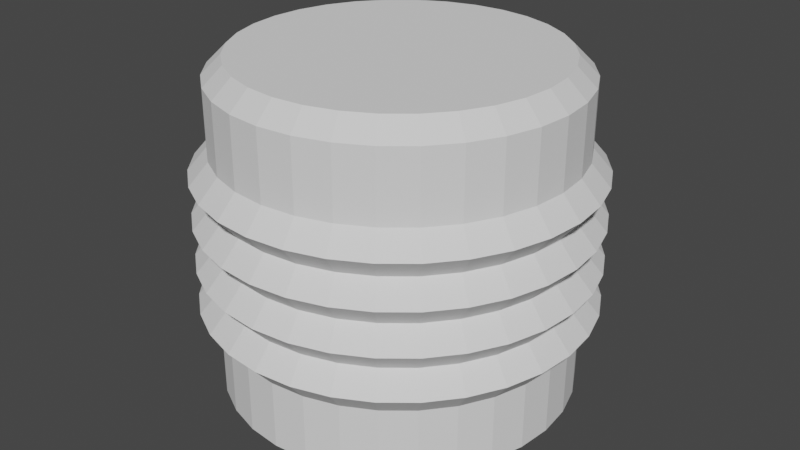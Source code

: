 # Source: SquishyPump.blend  (saved by Blender 3.1.7; exported with 4.5.12 LTS)
import bpy
from mathutils import Matrix  # noqa: F401  (used for matrix-valued properties, if any)

bpy.ops.wm.read_factory_settings(use_empty=True)
scene = bpy.context.scene
scene.name = 'Scene'

# ---- collections
col_collection = bpy.data.collections.new('Collection'); scene.collection.children.link(col_collection)

# ---- world
world_world = bpy.data.worlds.new('World'); scene.world = world_world
world_world.use_nodes = True; world_world.node_tree.nodes.clear()
_N = world_world.node_tree.nodes; _L = world_world.node_tree.links
n0 = _N.new('ShaderNodeOutputWorld'); n0.name = 'World Output'; n0.location = (300, 300)
n1 = _N.new('ShaderNodeBackground'); n1.name = 'Background'; n1.location = (10, 300)
n1.inputs[0].default_value = (0.05088, 0.05088, 0.05088, 1.0)
_L.new(n1.outputs[0], n0.inputs[0])
n0.is_active_output = True
world_world.color = (0.05088, 0.05088, 0.05088)
world_world.use_sun_shadow = False
world_world.sun_shadow_jitter_overblur = 0.0

# ---- meshes
me_cylinder = bpy.data.meshes.new('Cylinder')
me_cylinder.from_pydata([(0.0, 1.0, 1.008), (0.1951, 0.9808, 1.008), (0.3827, 0.9239, 1.008), (0.5556, 0.8315, 1.008), (0.7071, 0.7071, 1.008), (0.8315, 0.5556, 1.008), (0.9239, 0.3827, 1.008), (0.9808, 0.1951, 1.008), (1.0, -4.371e-08, 1.008), (0.9808, -0.1951, 1.008), (0.9239, -0.3827, 1.008), (0.8315, -0.5556, 1.008), (0.7071, -0.7071, 1.008), (0.5556, -0.8315, 1.008), (0.3827, -0.9239, 1.008), (0.1951, -0.9808, 1.008), (-8.742e-08, -1.0, 1.008), (-0.1951, -0.9808, 1.008), (-0.3827, -0.9239, 1.008), (-0.5556, -0.8315, 1.008), (-0.7071, -0.7071, 1.008), (-0.8315, -0.5556, 1.008), (-0.9239, -0.3827, 1.008), (-0.9808, -0.1951, 1.008), (-1.0, 1.192e-08, 1.008), (-0.9808, 0.1951, 1.008), (-0.9239, 0.3827, 1.008), (-0.8315, 0.5556, 1.008), (-0.7071, 0.7071, 1.008), (-0.5556, 0.8315, 1.008), (-0.3827, 0.9239, 1.008), (-0.1951, 0.9808, 1.008), (0.0, 1.0, 1.505), (0.1951, 0.9808, 1.505), (0.3827, 0.9239, 1.505), (0.5556, 0.8315, 1.505), (0.7071, 0.7071, 1.505), (0.8315, 0.5556, 1.505), (0.9239, 0.3827, 1.505), (0.9808, 0.1951, 1.505), (1.0, -4.371e-08, 1.505), (0.9808, -0.1951, 1.505), (0.9239, -0.3827, 1.505), (0.8315, -0.5556, 1.505), (0.7071, -0.7071, 1.505), (0.5556, -0.8315, 1.505), (0.3827, -0.9239, 1.505), (0.1951, -0.9808, 1.505), (-8.742e-08, -1.0, 1.505), (-0.1951, -0.9808, 1.505), (-0.3827, -0.9239, 1.505), (-0.5556, -0.8315, 1.505), (-0.7071, -0.7071, 1.505), (-0.8315, -0.5556, 1.505), (-0.9239, -0.3827, 1.505), (-0.9808, -0.1951, 1.505), (-1.0, 1.192e-08, 1.505), (-0.9808, 0.1951, 1.505), (-0.9239, 0.3827, 1.505), (-0.8315, 0.5556, 1.505), (-0.7071, 0.7071, 1.505), (-0.5556, 0.8315, 1.505), (-0.3827, 0.9239, 1.505), (-0.1951, 0.9808, 1.505), (0.1951, 0.9808, 0.5117), (0.3827, 0.9239, 0.5117), (0.5556, 0.8315, 0.5117), (0.7071, 0.7071, 0.5117), (0.8315, 0.5556, 0.5117), (0.9239, 0.3827, 0.5117), (0.9808, 0.1951, 0.5117), (1.0, -4.371e-08, 0.5117), (0.9808, -0.1951, 0.5117), (0.9239, -0.3827, 0.5117), (0.8315, -0.5556, 0.5117), (0.7071, -0.7071, 0.5117), (0.5556, -0.8315, 0.5117), (0.3827, -0.9239, 0.5117), (0.1951, -0.9808, 0.5117), (-8.742e-08, -1.0, 0.5117), (-0.1951, -0.9808, 0.5117), (-0.3827, -0.9239, 0.5117), (-0.5556, -0.8315, 0.5117), (-0.7071, -0.7071, 0.5117), (-0.8315, -0.5556, 0.5117), (-0.9239, -0.3827, 0.5117), (-0.9808, -0.1951, 0.5117), (-1.0, 1.192e-08, 0.5117), (-0.9808, 0.1951, 0.5117), (-0.9239, 0.3827, 0.5117), (-0.8315, 0.5556, 0.5117), (-0.7071, 0.7071, 0.5117), (-0.5556, 0.8315, 0.5117), (-0.3827, 0.9239, 0.5117), (-0.1951, 0.9808, 0.5117), (0.0, 1.0, 0.5117), (0.0, 1.0, 0.76), (0.1951, 0.9808, 0.76), (0.3827, 0.9239, 0.76), (0.5556, 0.8315, 0.76), (0.7071, 0.7071, 0.76), (0.8315, 0.5556, 0.76), (0.9239, 0.3827, 0.76), (0.9808, 0.1951, 0.76), (1.0, -4.371e-08, 0.76), (0.9808, -0.1951, 0.76), (0.9239, -0.3827, 0.76), (0.8315, -0.5556, 0.76), (0.7071, -0.7071, 0.76), (0.5556, -0.8315, 0.76), (0.3827, -0.9239, 0.76), (0.1951, -0.9808, 0.76), (-8.742e-08, -1.0, 0.76), (-0.1951, -0.9808, 0.76), (-0.3827, -0.9239, 0.76), (-0.5556, -0.8315, 0.76), (-0.7071, -0.7071, 0.76), (-0.8315, -0.5556, 0.76), (-0.9239, -0.3827, 0.76), (-0.9808, -0.1951, 0.76), (-1.0, 1.192e-08, 0.76), (-0.9808, 0.1951, 0.76), (-0.9239, 0.3827, 0.76), (-0.8315, 0.5556, 0.76), (-0.7071, 0.7071, 0.76), (-0.5556, 0.8315, 0.76), (-0.3827, 0.9239, 0.76), (-0.1951, 0.9808, 0.76), (0.1951, 0.9808, 1.257), (0.3827, 0.9239, 1.257), (0.5556, 0.8315, 1.257), (0.7071, 0.7071, 1.257), (0.8315, 0.5556, 1.257), (0.9239, 0.3827, 1.257), (0.9808, 0.1951, 1.257), (1.0, -4.371e-08, 1.257), (0.9808, -0.1951, 1.257), (0.9239, -0.3827, 1.257), (0.8315, -0.5556, 1.257), (0.7071, -0.7071, 1.257), (0.5556, -0.8315, 1.257), (0.3827, -0.9239, 1.257), (0.1951, -0.9808, 1.257), (-8.742e-08, -1.0, 1.257), (-0.1951, -0.9808, 1.257), (-0.3827, -0.9239, 1.257), (-0.5556, -0.8315, 1.257), (-0.7071, -0.7071, 1.257), (-0.8315, -0.5556, 1.257), (-0.9239, -0.3827, 1.257), (-0.9808, -0.1951, 1.257), (-1.0, 1.192e-08, 1.257), (-0.9808, 0.1951, 1.257), (-0.9239, 0.3827, 1.257), (-0.8315, 0.5556, 1.257), (-0.7071, 0.7071, 1.257), (-0.5556, 0.8315, 1.257), (-0.3827, 0.9239, 1.257), (-0.1951, 0.9808, 1.257), (0.0, 1.0, 1.257), (3.94e-10, 1.107, 1.381), (0.2159, 1.086, 1.381), (0.4235, 1.023, 1.381), (0.6149, 0.9202, 1.381), (0.7826, 0.7826, 1.381), (0.9202, 0.6149, 1.381), (1.023, 0.4235, 1.381), (1.086, 0.2159, 1.381), (1.107, -4.838e-08, 1.381), (1.086, -0.2159, 1.381), (1.023, -0.4235, 1.381), (0.9202, -0.6149, 1.381), (0.7826, -0.7826, 1.381), (0.6149, -0.9202, 1.381), (0.4235, -1.023, 1.381), (0.2159, -1.086, 1.381), (-9.636e-08, -1.107, 1.381), (-0.2159, -1.086, 1.381), (-0.4235, -1.023, 1.381), (-0.6149, -0.9202, 1.381), (-0.7826, -0.7826, 1.381), (-0.9202, -0.6149, 1.381), (-1.023, -0.4235, 1.381), (-1.086, -0.2159, 1.381), (-1.107, 1.32e-08, 1.381), (-1.086, 0.2159, 1.381), (-1.023, 0.4235, 1.381), (-0.9202, 0.6149, 1.381), (-0.7826, 0.7826, 1.381), (-0.6149, 0.9202, 1.381), (-0.4235, 1.023, 1.381), (-0.2159, 1.086, 1.381), (0.2159, 1.086, 1.132), (0.4235, 1.023, 1.132), (0.6149, 0.9202, 1.132), (0.7826, 0.7826, 1.132), (0.9202, 0.6149, 1.132), (1.023, 0.4235, 1.132), (1.086, 0.2159, 1.132), (1.107, -4.838e-08, 1.132), (1.086, -0.2159, 1.132), (1.023, -0.4235, 1.132), (0.9202, -0.6149, 1.132), (0.7826, -0.7826, 1.132), (0.6149, -0.9202, 1.132), (0.4235, -1.023, 1.132), (0.2159, -1.086, 1.132), (-9.636e-08, -1.107, 1.132), (-0.2159, -1.086, 1.132), (-0.4235, -1.023, 1.132), (-0.6149, -0.9202, 1.132), (-0.7826, -0.7826, 1.132), (-0.9202, -0.6149, 1.132), (-1.023, -0.4235, 1.132), (-1.086, -0.2159, 1.132), (-1.107, 1.32e-08, 1.132), (-1.086, 0.2159, 1.132), (-1.023, 0.4235, 1.132), (-0.9202, 0.6149, 1.132), (-0.7826, 0.7826, 1.132), (-0.6149, 0.9202, 1.132), (-0.4235, 1.023, 1.132), (-0.2159, 1.086, 1.132), (3.94e-10, 1.107, 1.132), (3.94e-10, 1.107, 0.8841), (0.2159, 1.086, 0.8841), (0.4235, 1.023, 0.8841), (0.6149, 0.9202, 0.8841), (0.7826, 0.7826, 0.8841), (0.9202, 0.6149, 0.8841), (1.023, 0.4235, 0.8841), (1.086, 0.2159, 0.8841), (1.107, -4.838e-08, 0.8841), (1.086, -0.2159, 0.8841), (1.023, -0.4235, 0.8841), (0.9202, -0.6149, 0.8841), (0.7826, -0.7826, 0.8841), (0.6149, -0.9202, 0.8841), (0.4235, -1.023, 0.8841), (0.2159, -1.086, 0.8841), (-9.636e-08, -1.107, 0.8841), (-0.2159, -1.086, 0.8841), (-0.4235, -1.023, 0.8841), (-0.6149, -0.9202, 0.8841), (-0.7826, -0.7826, 0.8841), (-0.9202, -0.6149, 0.8841), (-1.023, -0.4235, 0.8841), (-1.086, -0.2159, 0.8841), (-1.107, 1.32e-08, 0.8841), (-1.086, 0.2159, 0.8841), (-1.023, 0.4235, 0.8841), (-0.9202, 0.6149, 0.8841), (-0.7826, 0.7826, 0.8841), (-0.6149, 0.9202, 0.8841), (-0.4235, 1.023, 0.8841), (-0.2159, 1.086, 0.8841), (0.2159, 1.086, 0.6359), (0.4235, 1.023, 0.6359), (0.6149, 0.9202, 0.6359), (0.7826, 0.7826, 0.6359), (0.9202, 0.6149, 0.6359), (1.023, 0.4235, 0.6359), (1.086, 0.2159, 0.6359), (1.107, -4.838e-08, 0.6359), (1.086, -0.2159, 0.6359), (1.023, -0.4235, 0.6359), (0.9202, -0.6149, 0.6359), (0.7826, -0.7826, 0.6359), (0.6149, -0.9202, 0.6359), (0.4235, -1.023, 0.6359), (0.2159, -1.086, 0.6359), (-9.636e-08, -1.107, 0.6359), (-0.2159, -1.086, 0.6359), (-0.4235, -1.023, 0.6359), (-0.6149, -0.9202, 0.6359), (-0.7826, -0.7826, 0.6359), (-0.9202, -0.6149, 0.6359), (-1.023, -0.4235, 0.6359), (-1.086, -0.2159, 0.6359), (-1.107, 1.32e-08, 0.6359), (-1.086, 0.2159, 0.6359), (-1.023, 0.4235, 0.6359), (-0.9202, 0.6149, 0.6359), (-0.7826, 0.7826, 0.6359), (-0.6149, 0.9202, 0.6359), (-0.4235, 1.023, 0.6359), (-0.2159, 1.086, 0.6359), (3.94e-10, 1.107, 0.6359), (-2.794e-08, 0.8931, 0.01516), (0.0, 1.0, 0.1215), (-2.701e-08, 0.8931, 2.001), (0.0, 1.0, 1.895), (0.1742, 0.876, 0.01516), (0.1951, 0.9808, 0.1215), (0.1742, 0.876, 2.001), (0.1951, 0.9808, 1.895), (0.3418, 0.8251, 0.01516), (0.3827, 0.9239, 0.1215), (0.3418, 0.8251, 2.001), (0.3827, 0.9239, 1.895), (0.4962, 0.7426, 0.01516), (0.5556, 0.8315, 0.1215), (0.4962, 0.7426, 2.001), (0.5556, 0.8315, 1.895), (0.6315, 0.6315, 0.01516), (0.7071, 0.7071, 0.1215), (0.6315, 0.6315, 2.001), (0.7071, 0.7071, 1.895), (0.7426, 0.4962, 0.01516), (0.8315, 0.5556, 0.1215), (0.7426, 0.4962, 2.001), (0.8315, 0.5556, 1.895), (0.8251, 0.3418, 0.01516), (0.9239, 0.3827, 0.1215), (0.8251, 0.3418, 2.001), (0.9239, 0.3827, 1.895), (0.876, 0.1742, 0.01516), (0.9808, 0.1951, 0.1215), (0.876, 0.1742, 2.001), (0.9808, 0.1951, 1.895), (0.8931, -3.632e-08, 0.01516), (1.0, -4.371e-08, 0.1215), (0.8931, -3.818e-08, 2.001), (1.0, -4.371e-08, 1.895), (0.876, -0.1742, 0.01516), (0.9808, -0.1951, 0.1215), (0.876, -0.1742, 2.001), (0.9808, -0.1951, 1.895), (0.8251, -0.3418, 0.01516), (0.9239, -0.3827, 0.1215), (0.8251, -0.3418, 2.001), (0.9239, -0.3827, 1.895), (0.7426, -0.4962, 0.01516), (0.8315, -0.5556, 0.1215), (0.7426, -0.4962, 2.001), (0.8315, -0.5556, 1.895), (0.6315, -0.6315, 0.01516), (0.7071, -0.7071, 0.1215), (0.6315, -0.6315, 2.001), (0.7071, -0.7071, 1.895), (0.4962, -0.7426, 0.01516), (0.5556, -0.8315, 0.1215), (0.4962, -0.7426, 2.001), (0.5556, -0.8315, 1.895), (0.3418, -0.8251, 0.01516), (0.3827, -0.9239, 0.1215), (0.3418, -0.8251, 2.001), (0.3827, -0.9239, 1.895), (0.1742, -0.876, 0.01516), (0.1951, -0.9808, 0.1215), (0.1742, -0.876, 2.001), (0.1951, -0.9808, 1.895), (-7.451e-08, -0.8931, 0.01516), (-8.742e-08, -1.0, 0.1215), (-7.544e-08, -0.8931, 2.001), (-8.742e-08, -1.0, 1.895), (-0.1742, -0.876, 0.01516), (-0.1951, -0.9808, 0.1215), (-0.1742, -0.876, 2.001), (-0.1951, -0.9808, 1.895), (-0.3418, -0.8251, 0.01516), (-0.3827, -0.9239, 0.1215), (-0.3418, -0.8251, 2.001), (-0.3827, -0.9239, 1.895), (-0.4962, -0.7426, 0.01516), (-0.5556, -0.8315, 0.1215), (-0.4962, -0.7426, 2.001), (-0.5556, -0.8315, 1.895), (-0.6315, -0.6315, 0.01516), (-0.7071, -0.7071, 0.1215), (-0.6315, -0.6315, 2.001), (-0.7071, -0.7071, 1.895), (-0.7426, -0.4962, 0.01516), (-0.8315, -0.5556, 0.1215), (-0.7426, -0.4962, 2.001), (-0.8315, -0.5556, 1.895), (-0.8251, -0.3418, 0.01516), (-0.9239, -0.3827, 0.1215), (-0.8251, -0.3418, 2.001), (-0.9239, -0.3827, 1.895), (-0.876, -0.1742, 0.01516), (-0.9808, -0.1951, 0.1215), (-0.876, -0.1742, 2.001), (-0.9808, -0.1951, 1.895), (-0.8931, 1.211e-08, 0.01516), (-1.0, 1.192e-08, 0.1215), (-0.8931, 1.211e-08, 2.001), (-1.0, 1.192e-08, 1.895), (-0.876, 0.1742, 0.01516), (-0.9808, 0.1951, 0.1215), (-0.876, 0.1742, 2.001), (-0.9808, 0.1951, 1.895), (-0.8251, 0.3418, 0.01516), (-0.9239, 0.3827, 0.1215), (-0.8251, 0.3418, 2.001), (-0.9239, 0.3827, 1.895), (-0.7426, 0.4962, 0.01516), (-0.8315, 0.5556, 0.1215), (-0.7426, 0.4962, 2.001), (-0.8315, 0.5556, 1.895), (-0.6315, 0.6315, 0.01516), (-0.7071, 0.7071, 0.1215), (-0.6315, 0.6315, 2.001), (-0.7071, 0.7071, 1.895), (-0.4962, 0.7426, 0.01516), (-0.5556, 0.8315, 0.1215), (-0.4962, 0.7426, 2.001), (-0.5556, 0.8315, 1.895), (-0.3418, 0.8251, 0.01516), (-0.3827, 0.9239, 0.1215), (-0.3418, 0.8251, 2.001), (-0.3827, 0.9239, 1.895), (-0.1742, 0.876, 0.01516), (-0.1951, 0.9808, 0.1215), (-0.1742, 0.876, 2.001), (-0.1951, 0.9808, 1.895)], [], [(63, 415, 291, 32), (297, 65, 66, 301), (301, 66, 67, 305), (305, 67, 68, 309), (309, 68, 69, 313), (313, 69, 70, 317), (317, 70, 71, 321), (321, 71, 72, 325), (325, 72, 73, 329), (329, 73, 74, 333), (333, 74, 75, 337), (337, 75, 76, 341), (341, 76, 77, 345), (345, 77, 78, 349), (349, 78, 79, 353), (353, 79, 80, 357), (357, 80, 81, 361), (361, 81, 82, 365), (365, 82, 83, 369), (369, 83, 84, 373), (373, 84, 85, 377), (377, 85, 86, 381), (381, 86, 87, 385), (385, 87, 88, 389), (389, 88, 89, 393), (393, 89, 90, 397), (397, 90, 91, 401), (401, 91, 92, 405), (405, 92, 93, 409), (409, 93, 94, 413), (32, 291, 295, 33), (293, 64, 65, 297), (413, 94, 95, 289), (255, 31, 0, 224), (254, 30, 31, 255), (253, 29, 30, 254), (252, 28, 29, 253), (251, 27, 28, 252), (250, 26, 27, 251), (249, 25, 26, 250), (248, 24, 25, 249), (247, 23, 24, 248), (246, 22, 23, 247), (245, 21, 22, 246), (244, 20, 21, 245), (243, 19, 20, 244), (242, 18, 19, 243), (241, 17, 18, 242), (240, 16, 17, 241), (239, 15, 16, 240), (238, 14, 15, 239), (237, 13, 14, 238), (236, 12, 13, 237), (235, 11, 12, 236), (234, 10, 11, 235), (233, 9, 10, 234), (232, 8, 9, 233), (231, 7, 8, 232), (230, 6, 7, 231), (229, 5, 6, 230), (228, 4, 5, 229), (227, 3, 4, 228), (226, 2, 3, 227), (225, 1, 2, 226), (224, 0, 1, 225), (191, 63, 32, 160), (190, 62, 63, 191), (189, 61, 62, 190), (188, 60, 61, 189), (187, 59, 60, 188), (186, 58, 59, 187), (185, 57, 58, 186), (184, 56, 57, 185), (183, 55, 56, 184), (182, 54, 55, 183), (181, 53, 54, 182), (180, 52, 53, 181), (179, 51, 52, 180), (178, 50, 51, 179), (177, 49, 50, 178), (176, 48, 49, 177), (175, 47, 48, 176), (174, 46, 47, 175), (173, 45, 46, 174), (172, 44, 45, 173), (171, 43, 44, 172), (170, 42, 43, 171), (169, 41, 42, 170), (168, 40, 41, 169), (167, 39, 40, 168), (166, 38, 39, 167), (165, 37, 38, 166), (164, 36, 37, 165), (163, 35, 36, 164), (162, 34, 35, 163), (161, 33, 34, 162), (160, 32, 33, 161), (288, 292, 296, 300, 304, 308, 312, 316, 320, 324, 328, 332, 336, 340, 344, 348, 352, 356, 360, 364, 368, 372, 376, 380, 384, 388, 392, 396, 400, 404, 408, 412), (33, 295, 299, 34), (34, 299, 303, 35), (35, 303, 307, 36), (36, 307, 311, 37), (37, 311, 315, 38), (38, 315, 319, 39), (39, 319, 323, 40), (40, 323, 327, 41), (41, 327, 331, 42), (42, 331, 335, 43), (43, 335, 339, 44), (44, 339, 343, 45), (45, 343, 347, 46), (46, 347, 351, 47), (47, 351, 355, 48), (48, 355, 359, 49), (49, 359, 363, 50), (50, 363, 367, 51), (51, 367, 371, 52), (52, 371, 375, 53), (53, 375, 379, 54), (54, 379, 383, 55), (55, 383, 387, 56), (56, 387, 391, 57), (57, 391, 395, 58), (58, 395, 399, 59), (59, 399, 403, 60), (60, 403, 407, 61), (61, 407, 411, 62), (62, 411, 415, 63), (294, 290, 414, 410, 406, 402, 398, 394, 390, 386, 382, 378, 374, 370, 366, 362, 358, 354, 350, 346, 342, 338, 334, 330, 326, 322, 318, 314, 310, 306, 302, 298), (287, 96, 97, 256), (256, 97, 98, 257), (257, 98, 99, 258), (258, 99, 100, 259), (259, 100, 101, 260), (260, 101, 102, 261), (261, 102, 103, 262), (262, 103, 104, 263), (263, 104, 105, 264), (264, 105, 106, 265), (265, 106, 107, 266), (266, 107, 108, 267), (267, 108, 109, 268), (268, 109, 110, 269), (269, 110, 111, 270), (270, 111, 112, 271), (271, 112, 113, 272), (272, 113, 114, 273), (273, 114, 115, 274), (274, 115, 116, 275), (275, 116, 117, 276), (276, 117, 118, 277), (277, 118, 119, 278), (278, 119, 120, 279), (279, 120, 121, 280), (280, 121, 122, 281), (281, 122, 123, 282), (282, 123, 124, 283), (283, 124, 125, 284), (284, 125, 126, 285), (285, 126, 127, 286), (286, 127, 96, 287), (223, 159, 128, 192), (192, 128, 129, 193), (193, 129, 130, 194), (194, 130, 131, 195), (195, 131, 132, 196), (196, 132, 133, 197), (197, 133, 134, 198), (198, 134, 135, 199), (199, 135, 136, 200), (200, 136, 137, 201), (201, 137, 138, 202), (202, 138, 139, 203), (203, 139, 140, 204), (204, 140, 141, 205), (205, 141, 142, 206), (206, 142, 143, 207), (207, 143, 144, 208), (208, 144, 145, 209), (209, 145, 146, 210), (210, 146, 147, 211), (211, 147, 148, 212), (212, 148, 149, 213), (213, 149, 150, 214), (214, 150, 151, 215), (215, 151, 152, 216), (216, 152, 153, 217), (217, 153, 154, 218), (218, 154, 155, 219), (219, 155, 156, 220), (220, 156, 157, 221), (221, 157, 158, 222), (222, 158, 159, 223), (159, 160, 161, 128), (128, 161, 162, 129), (129, 162, 163, 130), (130, 163, 164, 131), (131, 164, 165, 132), (132, 165, 166, 133), (133, 166, 167, 134), (134, 167, 168, 135), (135, 168, 169, 136), (136, 169, 170, 137), (137, 170, 171, 138), (138, 171, 172, 139), (139, 172, 173, 140), (140, 173, 174, 141), (141, 174, 175, 142), (142, 175, 176, 143), (143, 176, 177, 144), (144, 177, 178, 145), (145, 178, 179, 146), (146, 179, 180, 147), (147, 180, 181, 148), (148, 181, 182, 149), (149, 182, 183, 150), (150, 183, 184, 151), (151, 184, 185, 152), (152, 185, 186, 153), (153, 186, 187, 154), (154, 187, 188, 155), (155, 188, 189, 156), (156, 189, 190, 157), (157, 190, 191, 158), (158, 191, 160, 159), (31, 222, 223, 0), (30, 221, 222, 31), (29, 220, 221, 30), (28, 219, 220, 29), (27, 218, 219, 28), (26, 217, 218, 27), (25, 216, 217, 26), (24, 215, 216, 25), (23, 214, 215, 24), (22, 213, 214, 23), (21, 212, 213, 22), (20, 211, 212, 21), (19, 210, 211, 20), (18, 209, 210, 19), (17, 208, 209, 18), (16, 207, 208, 17), (15, 206, 207, 16), (14, 205, 206, 15), (13, 204, 205, 14), (12, 203, 204, 13), (11, 202, 203, 12), (10, 201, 202, 11), (9, 200, 201, 10), (8, 199, 200, 9), (7, 198, 199, 8), (6, 197, 198, 7), (5, 196, 197, 6), (4, 195, 196, 5), (3, 194, 195, 4), (2, 193, 194, 3), (1, 192, 193, 2), (0, 223, 192, 1), (96, 224, 225, 97), (97, 225, 226, 98), (98, 226, 227, 99), (99, 227, 228, 100), (100, 228, 229, 101), (101, 229, 230, 102), (102, 230, 231, 103), (103, 231, 232, 104), (104, 232, 233, 105), (105, 233, 234, 106), (106, 234, 235, 107), (107, 235, 236, 108), (108, 236, 237, 109), (109, 237, 238, 110), (110, 238, 239, 111), (111, 239, 240, 112), (112, 240, 241, 113), (113, 241, 242, 114), (114, 242, 243, 115), (115, 243, 244, 116), (116, 244, 245, 117), (117, 245, 246, 118), (118, 246, 247, 119), (119, 247, 248, 120), (120, 248, 249, 121), (121, 249, 250, 122), (122, 250, 251, 123), (123, 251, 252, 124), (124, 252, 253, 125), (125, 253, 254, 126), (126, 254, 255, 127), (127, 255, 224, 96), (94, 286, 287, 95), (93, 285, 286, 94), (92, 284, 285, 93), (91, 283, 284, 92), (90, 282, 283, 91), (89, 281, 282, 90), (88, 280, 281, 89), (87, 279, 280, 88), (86, 278, 279, 87), (85, 277, 278, 86), (84, 276, 277, 85), (83, 275, 276, 84), (82, 274, 275, 83), (81, 273, 274, 82), (80, 272, 273, 81), (79, 271, 272, 80), (78, 270, 271, 79), (77, 269, 270, 78), (76, 268, 269, 77), (75, 267, 268, 76), (74, 266, 267, 75), (73, 265, 266, 74), (72, 264, 265, 73), (71, 263, 264, 72), (70, 262, 263, 71), (69, 261, 262, 70), (68, 260, 261, 69), (67, 259, 260, 68), (66, 258, 259, 67), (65, 257, 258, 66), (64, 256, 257, 65), (95, 287, 256, 64), (289, 293, 292, 288), (295, 291, 290, 294), (293, 297, 296, 292), (299, 295, 294, 298), (297, 301, 300, 296), (303, 299, 298, 302), (301, 305, 304, 300), (307, 303, 302, 306), (305, 309, 308, 304), (311, 307, 306, 310), (309, 313, 312, 308), (315, 311, 310, 314), (313, 317, 316, 312), (319, 315, 314, 318), (317, 321, 320, 316), (323, 319, 318, 322), (321, 325, 324, 320), (327, 323, 322, 326), (325, 329, 328, 324), (331, 327, 326, 330), (329, 333, 332, 328), (335, 331, 330, 334), (333, 337, 336, 332), (339, 335, 334, 338), (337, 341, 340, 336), (343, 339, 338, 342), (341, 345, 344, 340), (347, 343, 342, 346), (345, 349, 348, 344), (351, 347, 346, 350), (349, 353, 352, 348), (355, 351, 350, 354), (353, 357, 356, 352), (359, 355, 354, 358), (357, 361, 360, 356), (363, 359, 358, 362), (361, 365, 364, 360), (367, 363, 362, 366), (365, 369, 368, 364), (371, 367, 366, 370), (369, 373, 372, 368), (375, 371, 370, 374), (373, 377, 376, 372), (379, 375, 374, 378), (377, 381, 380, 376), (383, 379, 378, 382), (381, 385, 384, 380), (387, 383, 382, 386), (385, 389, 388, 384), (391, 387, 386, 390), (389, 393, 392, 388), (395, 391, 390, 394), (393, 397, 396, 392), (399, 395, 394, 398), (397, 401, 400, 396), (403, 399, 398, 402), (401, 405, 404, 400), (407, 403, 402, 406), (405, 409, 408, 404), (411, 407, 406, 410), (409, 413, 412, 408), (415, 411, 410, 414), (413, 289, 288, 412), (291, 415, 414, 290), (289, 95, 64, 293)])
_uv = me_cylinder.uv_layers.new(name='UVMap')
_uv.uv.foreach_set('vector', [0.03125, 0.875, 0.03125, 0.9732, 0.0, 0.9732, 0.0, 0.875, 0.9375, 0.5268, 0.9375, 0.625, 0.9062, 0.625, 0.9062, 0.5268, 0.9062, 0.5268, 0.9062, 0.625, 0.875, 0.625, 0.875, 0.5268, 0.875, 0.5268, 0.875, 0.625, 0.8438, 0.625, 0.8438, 0.5268, 0.8438, 0.5268, 0.8438, 0.625, 0.8125, 0.625, 0.8125, 0.5268, 0.8125, 0.5268, 0.8125, 0.625, 0.7812, 0.625, 0.7812, 0.5268, 0.7812, 0.5268, 0.7812, 0.625, 0.75, 0.625, 0.75, 0.5268, 0.75, 0.5268, 0.75, 0.625, 0.7188, 0.625, 0.7188, 0.5268, 0.7188, 0.5268, 0.7188, 0.625, 0.6875, 0.625, 0.6875, 0.5268, 0.6875, 0.5268, 0.6875, 0.625, 0.6562, 0.625, 0.6562, 0.5268, 0.6562, 0.5268, 0.6562, 0.625, 0.625, 0.625, 0.625, 0.5268, 0.625, 0.5268, 0.625, 0.625, 0.5938, 0.625, 0.5938, 0.5268, 0.5938, 0.5268, 0.5938, 0.625, 0.5625, 0.625, 0.5625, 0.5268, 0.5625, 0.5268, 0.5625, 0.625, 0.5312, 0.625, 0.5312, 0.5268, 0.5312, 0.5268, 0.5312, 0.625, 0.5, 0.625, 0.5, 0.5268, 0.5, 0.5268, 0.5, 0.625, 0.4688, 0.625, 0.4688, 0.5268, 0.4688, 0.5268, 0.4688, 0.625, 0.4375, 0.625, 0.4375, 0.5268, 0.4375, 0.5268, 0.4375, 0.625, 0.4062, 0.625, 0.4062, 0.5268, 0.4063, 0.5268, 0.4062, 0.625, 0.375, 0.625, 0.375, 0.5268, 0.375, 0.5268, 0.375, 0.625, 0.3438, 0.625, 0.3438, 0.5268, 0.3438, 0.5268, 0.3438, 0.625, 0.3125, 0.625, 0.3125, 0.5268, 0.3125, 0.5268, 0.3125, 0.625, 0.2812, 0.625, 0.2812, 0.5268, 0.2812, 0.5268, 0.2812, 0.625, 0.25, 0.625, 0.25, 0.5268, 0.25, 0.5268, 0.25, 0.625, 0.2188, 0.625, 0.2188, 0.5268, 0.2188, 0.5268, 0.2188, 0.625, 0.1875, 0.625, 0.1875, 0.5268, 0.1875, 0.5268, 0.1875, 0.625, 0.1562, 0.625, 0.1562, 0.5268, 0.1562, 0.5268, 0.1562, 0.625, 0.125, 0.625, 0.125, 0.5268, 0.125, 0.5268, 0.125, 0.625, 0.09375, 0.625, 0.09375, 0.5268, 0.09375, 0.5268, 0.09375, 0.625, 0.0625, 0.625, 0.0625, 0.5268, 0.0625, 0.5268, 0.0625, 0.625, 0.03125, 0.625, 0.03125, 0.5268, 1.0, 0.875, 1.0, 0.9732, 0.9688, 0.9732, 0.9688, 0.875, 0.9688, 0.5268, 0.9688, 0.625, 0.9375, 0.625, 0.9375, 0.5268, 0.03125, 0.5268, 0.03125, 0.625, 0.0, 0.625, 0.0, 0.5268, 0.03125, 0.7188, 0.03125, 0.75, 0.0, 0.75, 0.0, 0.7188, 0.0625, 0.7188, 0.0625, 0.75, 0.03125, 0.75, 0.03125, 0.7188, 0.09375, 0.7188, 0.09375, 0.75, 0.0625, 0.75, 0.0625, 0.7188, 0.125, 0.7188, 0.125, 0.75, 0.09375, 0.75, 0.09375, 0.7188, 0.1562, 0.7188, 0.1562, 0.75, 0.125, 0.75, 0.125, 0.7188, 0.1875, 0.7188, 0.1875, 0.75, 0.1562, 0.75, 0.1562, 0.7188, 0.2188, 0.7188, 0.2188, 0.75, 0.1875, 0.75, 0.1875, 0.7188, 0.25, 0.7188, 0.25, 0.75, 0.2188, 0.75, 0.2188, 0.7188, 0.2812, 0.7188, 0.2812, 0.75, 0.25, 0.75, 0.25, 0.7188, 0.3125, 0.7188, 0.3125, 0.75, 0.2812, 0.75, 0.2812, 0.7188, 0.3438, 0.7188, 0.3438, 0.75, 0.3125, 0.75, 0.3125, 0.7188, 0.375, 0.7188, 0.375, 0.75, 0.3438, 0.75, 0.3438, 0.7188, 0.4062, 0.7188, 0.4062, 0.75, 0.375, 0.75, 0.375, 0.7188, 0.4375, 0.7188, 0.4375, 0.75, 0.4062, 0.75, 0.4062, 0.7188, 0.4688, 0.7188, 0.4688, 0.75, 0.4375, 0.75, 0.4375, 0.7188, 0.5, 0.7188, 0.5, 0.75, 0.4688, 0.75, 0.4688, 0.7188, 0.5312, 0.7188, 0.5312, 0.75, 0.5, 0.75, 0.5, 0.7188, 0.5625, 0.7188, 0.5625, 0.75, 0.5312, 0.75, 0.5312, 0.7188, 0.5938, 0.7188, 0.5938, 0.75, 0.5625, 0.75, 0.5625, 0.7188, 0.625, 0.7188, 0.625, 0.75, 0.5938, 0.75, 0.5938, 0.7188, 0.6562, 0.7188, 0.6562, 0.75, 0.625, 0.75, 0.625, 0.7188, 0.6875, 0.7188, 0.6875, 0.75, 0.6562, 0.75, 0.6562, 0.7188, 0.7188, 0.7188, 0.7188, 0.75, 0.6875, 0.75, 0.6875, 0.7188, 0.75, 0.7188, 0.75, 0.75, 0.7188, 0.75, 0.7188, 0.7188, 0.7812, 0.7188, 0.7812, 0.75, 0.75, 0.75, 0.75, 0.7188, 0.8125, 0.7188, 0.8125, 0.75, 0.7812, 0.75, 0.7812, 0.7188, 0.8438, 0.7188, 0.8438, 0.75, 0.8125, 0.75, 0.8125, 0.7188, 0.875, 0.7188, 0.875, 0.75, 0.8438, 0.75, 0.8438, 0.7188, 0.9062, 0.7188, 0.9062, 0.75, 0.875, 0.75, 0.875, 0.7188, 0.9375, 0.7188, 0.9375, 0.75, 0.9062, 0.75, 0.9062, 0.7188, 0.9688, 0.7188, 0.9688, 0.75, 0.9375, 0.75, 0.9375, 0.7188, 1.0, 0.7188, 1.0, 0.75, 0.9688, 0.75, 0.9688, 0.7188, 0.03125, 0.8438, 0.03125, 0.875, 0.0, 0.875, 0.0, 0.8438, 0.0625, 0.8438, 0.0625, 0.875, 0.03125, 0.875, 0.03125, 0.8438, 0.09375, 0.8438, 0.09375, 0.875, 0.0625, 0.875, 0.0625, 0.8438, 0.125, 0.8438, 0.125, 0.875, 0.09375, 0.875, 0.09375, 0.8438, 0.1562, 0.8438, 0.1562, 0.875, 0.125, 0.875, 0.125, 0.8438, 0.1875, 0.8438, 0.1875, 0.875, 0.1562, 0.875, 0.1562, 0.8438, 0.2188, 0.8438, 0.2188, 0.875, 0.1875, 0.875, 0.1875, 0.8438, 0.25, 0.8438, 0.25, 0.875, 0.2188, 0.875, 0.2188, 0.8438, 0.2812, 0.8438, 0.2812, 0.875, 0.25, 0.875, 0.25, 0.8438, 0.3125, 0.8438, 0.3125, 0.875, 0.2812, 0.875, 0.2812, 0.8438, 0.3438, 0.8438, 0.3438, 0.875, 0.3125, 0.875, 0.3125, 0.8438, 0.375, 0.8438, 0.375, 0.875, 0.3438, 0.875, 0.3438, 0.8438, 0.4062, 0.8438, 0.4062, 0.875, 0.375, 0.875, 0.375, 0.8438, 0.4375, 0.8438, 0.4375, 0.875, 0.4062, 0.875, 0.4062, 0.8438, 0.4688, 0.8438, 0.4688, 0.875, 0.4375, 0.875, 0.4375, 0.8438, 0.5, 0.8438, 0.5, 0.875, 0.4688, 0.875, 0.4688, 0.8438, 0.5312, 0.8438, 0.5312, 0.875, 0.5, 0.875, 0.5, 0.8438, 0.5625, 0.8438, 0.5625, 0.875, 0.5312, 0.875, 0.5312, 0.8438, 0.5938, 0.8438, 0.5938, 0.875, 0.5625, 0.875, 0.5625, 0.8438, 0.625, 0.8438, 0.625, 0.875, 0.5938, 0.875, 0.5938, 0.8438, 0.6562, 0.8438, 0.6562, 0.875, 0.625, 0.875, 0.625, 0.8438, 0.6875, 0.8438, 0.6875, 0.875, 0.6562, 0.875, 0.6562, 0.8438, 0.7188, 0.8438, 0.7188, 0.875, 0.6875, 0.875, 0.6875, 0.8438, 0.75, 0.8438, 0.75, 0.875, 0.7188, 0.875, 0.7188, 0.8438, 0.7812, 0.8438, 0.7812, 0.875, 0.75, 0.875, 0.75, 0.8438, 0.8125, 0.8438, 0.8125, 0.875, 0.7812, 0.875, 0.7812, 0.8438, 0.8438, 0.8438, 0.8438, 0.875, 0.8125, 0.875, 0.8125, 0.8438, 0.875, 0.8438, 0.875, 0.875, 0.8438, 0.875, 0.8438, 0.8438, 0.9062, 0.8438, 0.9062, 0.875, 0.875, 0.875, 0.875, 0.8438, 0.9375, 0.8438, 0.9375, 0.875, 0.9062, 0.875, 0.9062, 0.8438, 0.9688, 0.8438, 0.9688, 0.875, 0.9375, 0.875, 0.9375, 0.8438, 1.0, 0.8438, 1.0, 0.875, 0.9688, 0.875, 0.9688, 0.8438, 0.75, 0.4643, 0.7918, 0.4602, 0.832, 0.448, 0.8691, 0.4282, 0.9016, 0.4016, 0.9282, 0.3691, 0.948, 0.332, 0.9602, 0.2918, 0.9643, 0.25, 0.9602, 0.2082, 0.948, 0.168, 0.9282, 0.1309, 0.9016, 0.09843, 0.8691, 0.07178, 0.832, 0.05197, 0.7918, 0.03977, 0.75, 0.03565, 0.7082, 0.03977, 0.668, 0.05197, 0.6309, 0.07178, 0.5984, 0.09843, 0.5718, 0.1309, 0.552, 0.168, 0.5398, 0.2082, 0.5357, 0.25, 0.5398, 0.2918, 0.552, 0.332, 0.5718, 0.3691, 0.5984, 0.4016, 0.6309, 0.4282, 0.668, 0.448, 0.7082, 0.4602, 0.9688, 0.875, 0.9688, 0.9732, 0.9375, 0.9732, 0.9375, 0.875, 0.9375, 0.875, 0.9375, 0.9732, 0.9062, 0.9732, 0.9062, 0.875, 0.9062, 0.875, 0.9062, 0.9732, 0.875, 0.9732, 0.875, 0.875, 0.875, 0.875, 0.875, 0.9732, 0.8438, 0.9732, 0.8438, 0.875, 0.8438, 0.875, 0.8438, 0.9732, 0.8125, 0.9732, 0.8125, 0.875, 0.8125, 0.875, 0.8125, 0.9732, 0.7812, 0.9732, 0.7812, 0.875, 0.7812, 0.875, 0.7812, 0.9732, 0.75, 0.9732, 0.75, 0.875, 0.75, 0.875, 0.75, 0.9732, 0.7188, 0.9732, 0.7188, 0.875, 0.7188, 0.875, 0.7188, 0.9732, 0.6875, 0.9732, 0.6875, 0.875, 0.6875, 0.875, 0.6875, 0.9732, 0.6562, 0.9732, 0.6562, 0.875, 0.6562, 0.875, 0.6562, 0.9732, 0.625, 0.9732, 0.625, 0.875, 0.625, 0.875, 0.625, 0.9732, 0.5938, 0.9732, 0.5938, 0.875, 0.5938, 0.875, 0.5938, 0.9732, 0.5625, 0.9732, 0.5625, 0.875, 0.5625, 0.875, 0.5625, 0.9732, 0.5312, 0.9732, 0.5312, 0.875, 0.5312, 0.875, 0.5312, 0.9732, 0.5, 0.9732, 0.5, 0.875, 0.5, 0.875, 0.5, 0.9732, 0.4688, 0.9732, 0.4688, 0.875, 0.4688, 0.875, 0.4688, 0.9732, 0.4375, 0.9732, 0.4375, 0.875, 0.4375, 0.875, 0.4375, 0.9732, 0.4063, 0.9732, 0.4062, 0.875, 0.4062, 0.875, 0.4062, 0.9732, 0.375, 0.9732, 0.375, 0.875, 0.375, 0.875, 0.375, 0.9732, 0.3438, 0.9732, 0.3438, 0.875, 0.3438, 0.875, 0.3438, 0.9732, 0.3125, 0.9732, 0.3125, 0.875, 0.3125, 0.875, 0.3125, 0.9732, 0.2812, 0.9732, 0.2812, 0.875, 0.2812, 0.875, 0.2812, 0.9732, 0.25, 0.9732, 0.25, 0.875, 0.25, 0.875, 0.25, 0.9732, 0.2188, 0.9732, 0.2188, 0.875, 0.2188, 0.875, 0.2188, 0.9732, 0.1875, 0.9732, 0.1875, 0.875, 0.1875, 0.875, 0.1875, 0.9732, 0.1562, 0.9732, 0.1562, 0.875, 0.1562, 0.875, 0.1562, 0.9732, 0.125, 0.9732, 0.125, 0.875, 0.125, 0.875, 0.125, 0.9732, 0.09375, 0.9732, 0.09375, 0.875, 0.09375, 0.875, 0.09375, 0.9732, 0.0625, 0.9732, 0.0625, 0.875, 0.0625, 0.875, 0.0625, 0.9732, 0.03125, 0.9732, 0.03125, 0.875, 0.2918, 0.4602, 0.25, 0.4643, 0.2082, 0.4602, 0.168, 0.448, 0.1309, 0.4282, 0.09843, 0.4016, 0.07178, 0.3691, 0.05197, 0.332, 0.03977, 0.2918, 0.03565, 0.25, 0.03977, 0.2082, 0.05197, 0.168, 0.07178, 0.1309, 0.09843, 0.09843, 0.1309, 0.07178, 0.168, 0.05197, 0.2082, 0.03977, 0.25, 0.03565, 0.2918, 0.03977, 0.332, 0.05197, 0.3691, 0.07178, 0.4016, 0.09843, 0.4282, 0.1309, 0.448, 0.168, 0.4602, 0.2082, 0.4643, 0.25, 0.4602, 0.2918, 0.448, 0.332, 0.4282, 0.3691, 0.4016, 0.4016, 0.3691, 0.4282, 0.332, 0.448, 1.0, 0.6562, 1.0, 0.6875, 0.9688, 0.6875, 0.9688, 0.6562, 0.9688, 0.6562, 0.9688, 0.6875, 0.9375, 0.6875, 0.9375, 0.6562, 0.9375, 0.6562, 0.9375, 0.6875, 0.9062, 0.6875, 0.9062, 0.6562, 0.9062, 0.6562, 0.9062, 0.6875, 0.875, 0.6875, 0.875, 0.6562, 0.875, 0.6562, 0.875, 0.6875, 0.8438, 0.6875, 0.8438, 0.6562, 0.8438, 0.6562, 0.8438, 0.6875, 0.8125, 0.6875, 0.8125, 0.6562, 0.8125, 0.6562, 0.8125, 0.6875, 0.7812, 0.6875, 0.7812, 0.6562, 0.7812, 0.6562, 0.7812, 0.6875, 0.75, 0.6875, 0.75, 0.6562, 0.75, 0.6562, 0.75, 0.6875, 0.7188, 0.6875, 0.7188, 0.6562, 0.7188, 0.6562, 0.7188, 0.6875, 0.6875, 0.6875, 0.6875, 0.6562, 0.6875, 0.6562, 0.6875, 0.6875, 0.6562, 0.6875, 0.6562, 0.6562, 0.6562, 0.6562, 0.6562, 0.6875, 0.625, 0.6875, 0.625, 0.6562, 0.625, 0.6562, 0.625, 0.6875, 0.5938, 0.6875, 0.5938, 0.6562, 0.5938, 0.6562, 0.5938, 0.6875, 0.5625, 0.6875, 0.5625, 0.6562, 0.5625, 0.6562, 0.5625, 0.6875, 0.5312, 0.6875, 0.5312, 0.6562, 0.5312, 0.6562, 0.5312, 0.6875, 0.5, 0.6875, 0.5, 0.6562, 0.5, 0.6562, 0.5, 0.6875, 0.4688, 0.6875, 0.4688, 0.6562, 0.4688, 0.6562, 0.4688, 0.6875, 0.4375, 0.6875, 0.4375, 0.6562, 0.4375, 0.6562, 0.4375, 0.6875, 0.4062, 0.6875, 0.4062, 0.6562, 0.4062, 0.6562, 0.4062, 0.6875, 0.375, 0.6875, 0.375, 0.6562, 0.375, 0.6562, 0.375, 0.6875, 0.3438, 0.6875, 0.3438, 0.6562, 0.3438, 0.6562, 0.3438, 0.6875, 0.3125, 0.6875, 0.3125, 0.6562, 0.3125, 0.6562, 0.3125, 0.6875, 0.2812, 0.6875, 0.2812, 0.6562, 0.2812, 0.6562, 0.2812, 0.6875, 0.25, 0.6875, 0.25, 0.6562, 0.25, 0.6562, 0.25, 0.6875, 0.2188, 0.6875, 0.2188, 0.6562, 0.2188, 0.6562, 0.2188, 0.6875, 0.1875, 0.6875, 0.1875, 0.6562, 0.1875, 0.6562, 0.1875, 0.6875, 0.1562, 0.6875, 0.1562, 0.6562, 0.1562, 0.6562, 0.1562, 0.6875, 0.125, 0.6875, 0.125, 0.6562, 0.125, 0.6562, 0.125, 0.6875, 0.09375, 0.6875, 0.09375, 0.6562, 0.09375, 0.6562, 0.09375, 0.6875, 0.0625, 0.6875, 0.0625, 0.6562, 0.0625, 0.6562, 0.0625, 0.6875, 0.03125, 0.6875, 0.03125, 0.6562, 0.03125, 0.6562, 0.03125, 0.6875, 0.0, 0.6875, 0.0, 0.6562, 1.0, 0.7812, 1.0, 0.8125, 0.9688, 0.8125, 0.9688, 0.7812, 0.9688, 0.7812, 0.9688, 0.8125, 0.9375, 0.8125, 0.9375, 0.7812, 0.9375, 0.7812, 0.9375, 0.8125, 0.9062, 0.8125, 0.9062, 0.7812, 0.9062, 0.7812, 0.9062, 0.8125, 0.875, 0.8125, 0.875, 0.7812, 0.875, 0.7812, 0.875, 0.8125, 0.8438, 0.8125, 0.8438, 0.7812, 0.8438, 0.7812, 0.8438, 0.8125, 0.8125, 0.8125, 0.8125, 0.7812, 0.8125, 0.7812, 0.8125, 0.8125, 0.7812, 0.8125, 0.7812, 0.7812, 0.7812, 0.7812, 0.7812, 0.8125, 0.75, 0.8125, 0.75, 0.7812, 0.75, 0.7812, 0.75, 0.8125, 0.7188, 0.8125, 0.7188, 0.7812, 0.7188, 0.7812, 0.7188, 0.8125, 0.6875, 0.8125, 0.6875, 0.7812, 0.6875, 0.7812, 0.6875, 0.8125, 0.6562, 0.8125, 0.6562, 0.7812, 0.6562, 0.7812, 0.6562, 0.8125, 0.625, 0.8125, 0.625, 0.7812, 0.625, 0.7812, 0.625, 0.8125, 0.5938, 0.8125, 0.5938, 0.7812, 0.5938, 0.7812, 0.5938, 0.8125, 0.5625, 0.8125, 0.5625, 0.7812, 0.5625, 0.7812, 0.5625, 0.8125, 0.5312, 0.8125, 0.5312, 0.7812, 0.5312, 0.7812, 0.5312, 0.8125, 0.5, 0.8125, 0.5, 0.7812, 0.5, 0.7812, 0.5, 0.8125, 0.4688, 0.8125, 0.4688, 0.7812, 0.4688, 0.7812, 0.4688, 0.8125, 0.4375, 0.8125, 0.4375, 0.7812, 0.4375, 0.7812, 0.4375, 0.8125, 0.4062, 0.8125, 0.4062, 0.7812, 0.4062, 0.7812, 0.4062, 0.8125, 0.375, 0.8125, 0.375, 0.7812, 0.375, 0.7812, 0.375, 0.8125, 0.3438, 0.8125, 0.3438, 0.7812, 0.3438, 0.7812, 0.3438, 0.8125, 0.3125, 0.8125, 0.3125, 0.7812, 0.3125, 0.7812, 0.3125, 0.8125, 0.2812, 0.8125, 0.2812, 0.7812, 0.2812, 0.7812, 0.2812, 0.8125, 0.25, 0.8125, 0.25, 0.7812, 0.25, 0.7812, 0.25, 0.8125, 0.2188, 0.8125, 0.2188, 0.7812, 0.2188, 0.7812, 0.2188, 0.8125, 0.1875, 0.8125, 0.1875, 0.7812, 0.1875, 0.7812, 0.1875, 0.8125, 0.1562, 0.8125, 0.1562, 0.7812, 0.1562, 0.7812, 0.1562, 0.8125, 0.125, 0.8125, 0.125, 0.7812, 0.125, 0.7812, 0.125, 0.8125, 0.09375, 0.8125, 0.09375, 0.7812, 0.09375, 0.7812, 0.09375, 0.8125, 0.0625, 0.8125, 0.0625, 0.7812, 0.0625, 0.7812, 0.0625, 0.8125, 0.03125, 0.8125, 0.03125, 0.7812, 0.03125, 0.7812, 0.03125, 0.8125, 0.0, 0.8125, 0.0, 0.7812, 1.0, 0.8125, 1.0, 0.8438, 0.9688, 0.8438, 0.9688, 0.8125, 0.9688, 0.8125, 0.9688, 0.8438, 0.9375, 0.8438, 0.9375, 0.8125, 0.9375, 0.8125, 0.9375, 0.8438, 0.9062, 0.8438, 0.9062, 0.8125, 0.9062, 0.8125, 0.9062, 0.8438, 0.875, 0.8438, 0.875, 0.8125, 0.875, 0.8125, 0.875, 0.8438, 0.8438, 0.8438, 0.8438, 0.8125, 0.8438, 0.8125, 0.8438, 0.8438, 0.8125, 0.8438, 0.8125, 0.8125, 0.8125, 0.8125, 0.8125, 0.8438, 0.7812, 0.8438, 0.7812, 0.8125, 0.7812, 0.8125, 0.7812, 0.8438, 0.75, 0.8438, 0.75, 0.8125, 0.75, 0.8125, 0.75, 0.8438, 0.7188, 0.8438, 0.7188, 0.8125, 0.7188, 0.8125, 0.7188, 0.8438, 0.6875, 0.8438, 0.6875, 0.8125, 0.6875, 0.8125, 0.6875, 0.8438, 0.6562, 0.8438, 0.6562, 0.8125, 0.6562, 0.8125, 0.6562, 0.8438, 0.625, 0.8438, 0.625, 0.8125, 0.625, 0.8125, 0.625, 0.8438, 0.5938, 0.8438, 0.5938, 0.8125, 0.5938, 0.8125, 0.5938, 0.8438, 0.5625, 0.8438, 0.5625, 0.8125, 0.5625, 0.8125, 0.5625, 0.8438, 0.5312, 0.8438, 0.5312, 0.8125, 0.5312, 0.8125, 0.5312, 0.8438, 0.5, 0.8438, 0.5, 0.8125, 0.5, 0.8125, 0.5, 0.8438, 0.4688, 0.8438, 0.4688, 0.8125, 0.4688, 0.8125, 0.4688, 0.8438, 0.4375, 0.8438, 0.4375, 0.8125, 0.4375, 0.8125, 0.4375, 0.8438, 0.4062, 0.8438, 0.4062, 0.8125, 0.4062, 0.8125, 0.4062, 0.8438, 0.375, 0.8438, 0.375, 0.8125, 0.375, 0.8125, 0.375, 0.8438, 0.3438, 0.8438, 0.3438, 0.8125, 0.3438, 0.8125, 0.3438, 0.8438, 0.3125, 0.8438, 0.3125, 0.8125, 0.3125, 0.8125, 0.3125, 0.8438, 0.2812, 0.8438, 0.2812, 0.8125, 0.2812, 0.8125, 0.2812, 0.8438, 0.25, 0.8438, 0.25, 0.8125, 0.25, 0.8125, 0.25, 0.8438, 0.2188, 0.8438, 0.2188, 0.8125, 0.2188, 0.8125, 0.2188, 0.8438, 0.1875, 0.8438, 0.1875, 0.8125, 0.1875, 0.8125, 0.1875, 0.8438, 0.1562, 0.8438, 0.1562, 0.8125, 0.1562, 0.8125, 0.1562, 0.8438, 0.125, 0.8438, 0.125, 0.8125, 0.125, 0.8125, 0.125, 0.8438, 0.09375, 0.8438, 0.09375, 0.8125, 0.09375, 0.8125, 0.09375, 0.8438, 0.0625, 0.8438, 0.0625, 0.8125, 0.0625, 0.8125, 0.0625, 0.8438, 0.03125, 0.8438, 0.03125, 0.8125, 0.03125, 0.8125, 0.03125, 0.8438, 0.0, 0.8438, 0.0, 0.8125, 0.03125, 0.75, 0.03125, 0.7812, 0.0, 0.7812, 0.0, 0.75, 0.0625, 0.75, 0.0625, 0.7812, 0.03125, 0.7812, 0.03125, 0.75, 0.09375, 0.75, 0.09375, 0.7812, 0.0625, 0.7812, 0.0625, 0.75, 0.125, 0.75, 0.125, 0.7812, 0.09375, 0.7812, 0.09375, 0.75, 0.1562, 0.75, 0.1562, 0.7812, 0.125, 0.7812, 0.125, 0.75, 0.1875, 0.75, 0.1875, 0.7812, 0.1562, 0.7812, 0.1562, 0.75, 0.2188, 0.75, 0.2188, 0.7812, 0.1875, 0.7812, 0.1875, 0.75, 0.25, 0.75, 0.25, 0.7812, 0.2188, 0.7812, 0.2188, 0.75, 0.2812, 0.75, 0.2812, 0.7812, 0.25, 0.7812, 0.25, 0.75, 0.3125, 0.75, 0.3125, 0.7812, 0.2812, 0.7812, 0.2812, 0.75, 0.3438, 0.75, 0.3438, 0.7812, 0.3125, 0.7812, 0.3125, 0.75, 0.375, 0.75, 0.375, 0.7812, 0.3438, 0.7812, 0.3438, 0.75, 0.4062, 0.75, 0.4062, 0.7812, 0.375, 0.7812, 0.375, 0.75, 0.4375, 0.75, 0.4375, 0.7812, 0.4062, 0.7812, 0.4062, 0.75, 0.4688, 0.75, 0.4688, 0.7812, 0.4375, 0.7812, 0.4375, 0.75, 0.5, 0.75, 0.5, 0.7812, 0.4688, 0.7812, 0.4688, 0.75, 0.5312, 0.75, 0.5312, 0.7812, 0.5, 0.7812, 0.5, 0.75, 0.5625, 0.75, 0.5625, 0.7812, 0.5312, 0.7812, 0.5312, 0.75, 0.5938, 0.75, 0.5938, 0.7812, 0.5625, 0.7812, 0.5625, 0.75, 0.625, 0.75, 0.625, 0.7812, 0.5938, 0.7812, 0.5938, 0.75, 0.6562, 0.75, 0.6562, 0.7812, 0.625, 0.7812, 0.625, 0.75, 0.6875, 0.75, 0.6875, 0.7812, 0.6562, 0.7812, 0.6562, 0.75, 0.7188, 0.75, 0.7188, 0.7812, 0.6875, 0.7812, 0.6875, 0.75, 0.75, 0.75, 0.75, 0.7812, 0.7188, 0.7812, 0.7188, 0.75, 0.7812, 0.75, 0.7812, 0.7812, 0.75, 0.7812, 0.75, 0.75, 0.8125, 0.75, 0.8125, 0.7812, 0.7812, 0.7812, 0.7812, 0.75, 0.8438, 0.75, 0.8438, 0.7812, 0.8125, 0.7812, 0.8125, 0.75, 0.875, 0.75, 0.875, 0.7812, 0.8438, 0.7812, 0.8438, 0.75, 0.9062, 0.75, 0.9062, 0.7812, 0.875, 0.7812, 0.875, 0.75, 0.9375, 0.75, 0.9375, 0.7812, 0.9062, 0.7812, 0.9062, 0.75, 0.9688, 0.75, 0.9688, 0.7812, 0.9375, 0.7812, 0.9375, 0.75, 1.0, 0.75, 1.0, 0.7812, 0.9688, 0.7812, 0.9688, 0.75, 1.0, 0.6875, 1.0, 0.7188, 0.9688, 0.7188, 0.9688, 0.6875, 0.9688, 0.6875, 0.9688, 0.7188, 0.9375, 0.7188, 0.9375, 0.6875, 0.9375, 0.6875, 0.9375, 0.7188, 0.9062, 0.7188, 0.9062, 0.6875, 0.9062, 0.6875, 0.9062, 0.7188, 0.875, 0.7188, 0.875, 0.6875, 0.875, 0.6875, 0.875, 0.7188, 0.8438, 0.7188, 0.8438, 0.6875, 0.8438, 0.6875, 0.8438, 0.7188, 0.8125, 0.7188, 0.8125, 0.6875, 0.8125, 0.6875, 0.8125, 0.7188, 0.7812, 0.7188, 0.7812, 0.6875, 0.7812, 0.6875, 0.7812, 0.7188, 0.75, 0.7188, 0.75, 0.6875, 0.75, 0.6875, 0.75, 0.7188, 0.7188, 0.7188, 0.7188, 0.6875, 0.7188, 0.6875, 0.7188, 0.7188, 0.6875, 0.7188, 0.6875, 0.6875, 0.6875, 0.6875, 0.6875, 0.7188, 0.6562, 0.7188, 0.6562, 0.6875, 0.6562, 0.6875, 0.6562, 0.7188, 0.625, 0.7188, 0.625, 0.6875, 0.625, 0.6875, 0.625, 0.7188, 0.5938, 0.7188, 0.5938, 0.6875, 0.5938, 0.6875, 0.5938, 0.7188, 0.5625, 0.7188, 0.5625, 0.6875, 0.5625, 0.6875, 0.5625, 0.7188, 0.5312, 0.7188, 0.5312, 0.6875, 0.5312, 0.6875, 0.5312, 0.7188, 0.5, 0.7188, 0.5, 0.6875, 0.5, 0.6875, 0.5, 0.7188, 0.4688, 0.7188, 0.4688, 0.6875, 0.4688, 0.6875, 0.4688, 0.7188, 0.4375, 0.7188, 0.4375, 0.6875, 0.4375, 0.6875, 0.4375, 0.7188, 0.4062, 0.7188, 0.4062, 0.6875, 0.4062, 0.6875, 0.4062, 0.7188, 0.375, 0.7188, 0.375, 0.6875, 0.375, 0.6875, 0.375, 0.7188, 0.3438, 0.7188, 0.3438, 0.6875, 0.3438, 0.6875, 0.3438, 0.7188, 0.3125, 0.7188, 0.3125, 0.6875, 0.3125, 0.6875, 0.3125, 0.7188, 0.2812, 0.7188, 0.2812, 0.6875, 0.2812, 0.6875, 0.2812, 0.7188, 0.25, 0.7188, 0.25, 0.6875, 0.25, 0.6875, 0.25, 0.7188, 0.2188, 0.7188, 0.2188, 0.6875, 0.2188, 0.6875, 0.2188, 0.7188, 0.1875, 0.7188, 0.1875, 0.6875, 0.1875, 0.6875, 0.1875, 0.7188, 0.1562, 0.7188, 0.1562, 0.6875, 0.1562, 0.6875, 0.1562, 0.7188, 0.125, 0.7188, 0.125, 0.6875, 0.125, 0.6875, 0.125, 0.7188, 0.09375, 0.7188, 0.09375, 0.6875, 0.09375, 0.6875, 0.09375, 0.7188, 0.0625, 0.7188, 0.0625, 0.6875, 0.0625, 0.6875, 0.0625, 0.7188, 0.03125, 0.7188, 0.03125, 0.6875, 0.03125, 0.6875, 0.03125, 0.7188, 0.0, 0.7188, 0.0, 0.6875, 0.03125, 0.625, 0.03125, 0.6562, 0.0, 0.6562, 0.0, 0.625, 0.0625, 0.625, 0.0625, 0.6562, 0.03125, 0.6562, 0.03125, 0.625, 0.09375, 0.625, 0.09375, 0.6562, 0.0625, 0.6562, 0.0625, 0.625, 0.125, 0.625, 0.125, 0.6562, 0.09375, 0.6562, 0.09375, 0.625, 0.1562, 0.625, 0.1562, 0.6562, 0.125, 0.6562, 0.125, 0.625, 0.1875, 0.625, 0.1875, 0.6562, 0.1562, 0.6562, 0.1562, 0.625, 0.2188, 0.625, 0.2188, 0.6562, 0.1875, 0.6562, 0.1875, 0.625, 0.25, 0.625, 0.25, 0.6562, 0.2188, 0.6562, 0.2188, 0.625, 0.2812, 0.625, 0.2812, 0.6562, 0.25, 0.6562, 0.25, 0.625, 0.3125, 0.625, 0.3125, 0.6562, 0.2812, 0.6562, 0.2812, 0.625, 0.3438, 0.625, 0.3438, 0.6562, 0.3125, 0.6562, 0.3125, 0.625, 0.375, 0.625, 0.375, 0.6562, 0.3438, 0.6562, 0.3438, 0.625, 0.4062, 0.625, 0.4062, 0.6562, 0.375, 0.6562, 0.375, 0.625, 0.4375, 0.625, 0.4375, 0.6562, 0.4062, 0.6562, 0.4062, 0.625, 0.4688, 0.625, 0.4688, 0.6562, 0.4375, 0.6562, 0.4375, 0.625, 0.5, 0.625, 0.5, 0.6562, 0.4688, 0.6562, 0.4688, 0.625, 0.5312, 0.625, 0.5312, 0.6562, 0.5, 0.6562, 0.5, 0.625, 0.5625, 0.625, 0.5625, 0.6562, 0.5312, 0.6562, 0.5312, 0.625, 0.5938, 0.625, 0.5938, 0.6562, 0.5625, 0.6562, 0.5625, 0.625, 0.625, 0.625, 0.625, 0.6562, 0.5938, 0.6562, 0.5938, 0.625, 0.6562, 0.625, 0.6562, 0.6562, 0.625, 0.6562, 0.625, 0.625, 0.6875, 0.625, 0.6875, 0.6562, 0.6562, 0.6562, 0.6562, 0.625, 0.7188, 0.625, 0.7188, 0.6562, 0.6875, 0.6562, 0.6875, 0.625, 0.75, 0.625, 0.75, 0.6562, 0.7188, 0.6562, 0.7188, 0.625, 0.7812, 0.625, 0.7812, 0.6562, 0.75, 0.6562, 0.75, 0.625, 0.8125, 0.625, 0.8125, 0.6562, 0.7812, 0.6562, 0.7812, 0.625, 0.8438, 0.625, 0.8438, 0.6562, 0.8125, 0.6562, 0.8125, 0.625, 0.875, 0.625, 0.875, 0.6562, 0.8438, 0.6562, 0.8438, 0.625, 0.9062, 0.625, 0.9062, 0.6562, 0.875, 0.6562, 0.875, 0.625, 0.9375, 0.625, 0.9375, 0.6562, 0.9062, 0.6562, 0.9062, 0.625, 0.9688, 0.625, 0.9688, 0.6562, 0.9375, 0.6562, 0.9375, 0.625, 1.0, 0.625, 1.0, 0.6562, 0.9688, 0.6562, 0.9688, 0.625, 1.0, 0.5268, 0.9688, 0.5268, 0.9704, 0.5, 0.9983, 0.5, 0.9688, 0.9732, 1.0, 0.9732, 0.9983, 1.0, 0.9704, 1.0, 0.9688, 0.5268, 0.9375, 0.5268, 0.9392, 0.5, 0.9671, 0.5, 0.9375, 0.9732, 0.9688, 0.9732, 0.9671, 1.0, 0.9392, 1.0, 0.9375, 0.5268, 0.9062, 0.5268, 0.9079, 0.5, 0.9358, 0.5, 0.9062, 0.9732, 0.9375, 0.9732, 0.9358, 1.0, 0.9079, 1.0, 0.9062, 0.5268, 0.875, 0.5268, 0.8767, 0.5, 0.9046, 0.5, 0.875, 0.9732, 0.9062, 0.9732, 0.9046, 1.0, 0.8767, 1.0, 0.875, 0.5268, 0.8438, 0.5268, 0.8454, 0.5, 0.8733, 0.5, 0.8438, 0.9732, 0.875, 0.9732, 0.8733, 1.0, 0.8454, 1.0, 0.8438, 0.5268, 0.8125, 0.5268, 0.8142, 0.5, 0.8421, 0.5, 0.8125, 0.9732, 0.8438, 0.9732, 0.8421, 1.0, 0.8142, 1.0, 0.8125, 0.5268, 0.7812, 0.5268, 0.7829, 0.5, 0.8108, 0.5, 0.7812, 0.9732, 0.8125, 0.9732, 0.8108, 1.0, 0.7829, 1.0, 0.7812, 0.5268, 0.75, 0.5268, 0.7517, 0.5, 0.7796, 0.5, 0.75, 0.9732, 0.7812, 0.9732, 0.7796, 1.0, 0.7517, 1.0, 0.75, 0.5268, 0.7188, 0.5268, 0.7204, 0.5, 0.7483, 0.5, 0.7188, 0.9732, 0.75, 0.9732, 0.7483, 1.0, 0.7204, 1.0, 0.7188, 0.5268, 0.6875, 0.5268, 0.6892, 0.5, 0.7171, 0.5, 0.6875, 0.9732, 0.7188, 0.9732, 0.7171, 1.0, 0.6892, 1.0, 0.6875, 0.5268, 0.6562, 0.5268, 0.6579, 0.5, 0.6858, 0.5, 0.6562, 0.9732, 0.6875, 0.9732, 0.6858, 1.0, 0.6579, 1.0, 0.6562, 0.5268, 0.625, 0.5268, 0.6267, 0.5, 0.6546, 0.5, 0.625, 0.9732, 0.6562, 0.9732, 0.6546, 1.0, 0.6267, 1.0, 0.625, 0.5268, 0.5938, 0.5268, 0.5954, 0.5, 0.6233, 0.5, 0.5938, 0.9732, 0.625, 0.9732, 0.6233, 1.0, 0.5954, 1.0, 0.5938, 0.5268, 0.5625, 0.5268, 0.5642, 0.5, 0.5921, 0.5, 0.5625, 0.9732, 0.5938, 0.9732, 0.5921, 1.0, 0.5642, 1.0, 0.5625, 0.5268, 0.5312, 0.5268, 0.5329, 0.5, 0.5608, 0.5, 0.5312, 0.9732, 0.5625, 0.9732, 0.5608, 1.0, 0.5329, 1.0, 0.5312, 0.5268, 0.5, 0.5268, 0.5017, 0.5, 0.5296, 0.5, 0.5, 0.9732, 0.5312, 0.9732, 0.5296, 1.0, 0.5017, 1.0, 0.5, 0.5268, 0.4688, 0.5268, 0.4704, 0.5, 0.4983, 0.5, 0.4688, 0.9732, 0.5, 0.9732, 0.4983, 1.0, 0.4704, 1.0, 0.4688, 0.5268, 0.4375, 0.5268, 0.4392, 0.5, 0.4671, 0.5, 0.4375, 0.9732, 0.4688, 0.9732, 0.4671, 1.0, 0.4392, 1.0, 0.4375, 0.5268, 0.4062, 0.5268, 0.4079, 0.5, 0.4358, 0.5, 0.4063, 0.9732, 0.4375, 0.9732, 0.4358, 1.0, 0.4079, 1.0, 0.4063, 0.5268, 0.375, 0.5268, 0.3767, 0.5, 0.4046, 0.5, 0.375, 0.9732, 0.4062, 0.9732, 0.4046, 1.0, 0.3767, 1.0, 0.375, 0.5268, 0.3438, 0.5268, 0.3454, 0.5, 0.3733, 0.5, 0.3438, 0.9732, 0.375, 0.9732, 0.3733, 1.0, 0.3454, 1.0, 0.3438, 0.5268, 0.3125, 0.5268, 0.3142, 0.5, 0.3421, 0.5, 0.3125, 0.9732, 0.3438, 0.9732, 0.3421, 1.0, 0.3142, 1.0, 0.3125, 0.5268, 0.2812, 0.5268, 0.2829, 0.5, 0.3108, 0.5, 0.2812, 0.9732, 0.3125, 0.9732, 0.3108, 1.0, 0.2829, 1.0, 0.2812, 0.5268, 0.25, 0.5268, 0.2517, 0.5, 0.2796, 0.5, 0.25, 0.9732, 0.2812, 0.9732, 0.2796, 1.0, 0.2517, 1.0, 0.25, 0.5268, 0.2188, 0.5268, 0.2204, 0.5, 0.2483, 0.5, 0.2188, 0.9732, 0.25, 0.9732, 0.2483, 1.0, 0.2204, 1.0, 0.2188, 0.5268, 0.1875, 0.5268, 0.1892, 0.5, 0.2171, 0.5, 0.1875, 0.9732, 0.2188, 0.9732, 0.2171, 1.0, 0.1892, 1.0, 0.1875, 0.5268, 0.1562, 0.5268, 0.1579, 0.5, 0.1858, 0.5, 0.1562, 0.9732, 0.1875, 0.9732, 0.1858, 1.0, 0.1579, 1.0, 0.1562, 0.5268, 0.125, 0.5268, 0.1267, 0.5, 0.1546, 0.5, 0.125, 0.9732, 0.1562, 0.9732, 0.1546, 1.0, 0.1267, 1.0, 0.125, 0.5268, 0.09375, 0.5268, 0.09542, 0.5, 0.1233, 0.5, 0.09375, 0.9732, 0.125, 0.9732, 0.1233, 1.0, 0.09542, 1.0, 0.09375, 0.5268, 0.0625, 0.5268, 0.06417, 0.5, 0.09208, 0.5, 0.0625, 0.9732, 0.09375, 0.9732, 0.09208, 1.0, 0.06417, 1.0, 0.0625, 0.5268, 0.03125, 0.5268, 0.03292, 0.5, 0.06083, 0.5, 0.03125, 0.9732, 0.0625, 0.9732, 0.06083, 1.0, 0.03292, 1.0, 0.03125, 0.5268, 0.0, 0.5268, 0.00167, 0.5, 0.02958, 0.5, 0.0, 0.9732, 0.03125, 0.9732, 0.02958, 1.0, 0.00167, 1.0, 1.0, 0.5268, 1.0, 0.625, 0.9688, 0.625, 0.9688, 0.5268])
me_cylinder.use_remesh_fix_poles = True
me_cylinder.use_remesh_preserve_attributes = False
me_cylinder.update()

# ---- objects
ob_cylinder = bpy.data.objects.new('Cylinder', me_cylinder)

# ---- transforms, parenting, visibility, modifiers, constraints
ob_cylinder.location = (0.0, 0.0, 0.0)
ob_cylinder.scale = (0.4732, 0.4732, 0.4732)

# ---- collection membership
col_collection.objects.link(ob_cylinder)

# ---- scene / render settings (as saved in the file)
scene.frame_start = 1; scene.frame_end = 250; scene.frame_set(1)
scene.render.engine = 'BLENDER_EEVEE_NEXT'
scene.cycles.sampling_pattern = 'TABULATED_SOBOL'
scene.cycles.use_light_tree = False
scene.view_settings.view_transform = 'Filmic'
bpy.context.view_layer.update()

# ---- added for rendering (the .blend has no active camera and no usable light): camera, sun
cam_auto = bpy.data.cameras.new('AutoCamera')
cam_auto.lens = 50.0
cam_auto.sensor_width = 36.0
cam_auto.clip_end = 1000.0
ob_auto_camera = bpy.data.objects.new('AutoCamera', cam_auto)
scene.collection.objects.link(ob_auto_camera)
ob_auto_camera.location = (1.62301, -1.94761, 1.77548)
ob_auto_camera.rotation_euler = (1.09748, -7.21219e-08, 0.694738)
scene.camera = ob_auto_camera
light_auto_sun = bpy.data.lights.new('AutoSun', 'SUN')
light_auto_sun.energy = 3.0
light_auto_sun.angle = 0.0523599
ob_auto_sun = bpy.data.objects.new('AutoSun', light_auto_sun)
scene.collection.objects.link(ob_auto_sun)
ob_auto_sun.rotation_euler = (0.872665, 0.174533, 0.523599)
bpy.context.view_layer.update()
